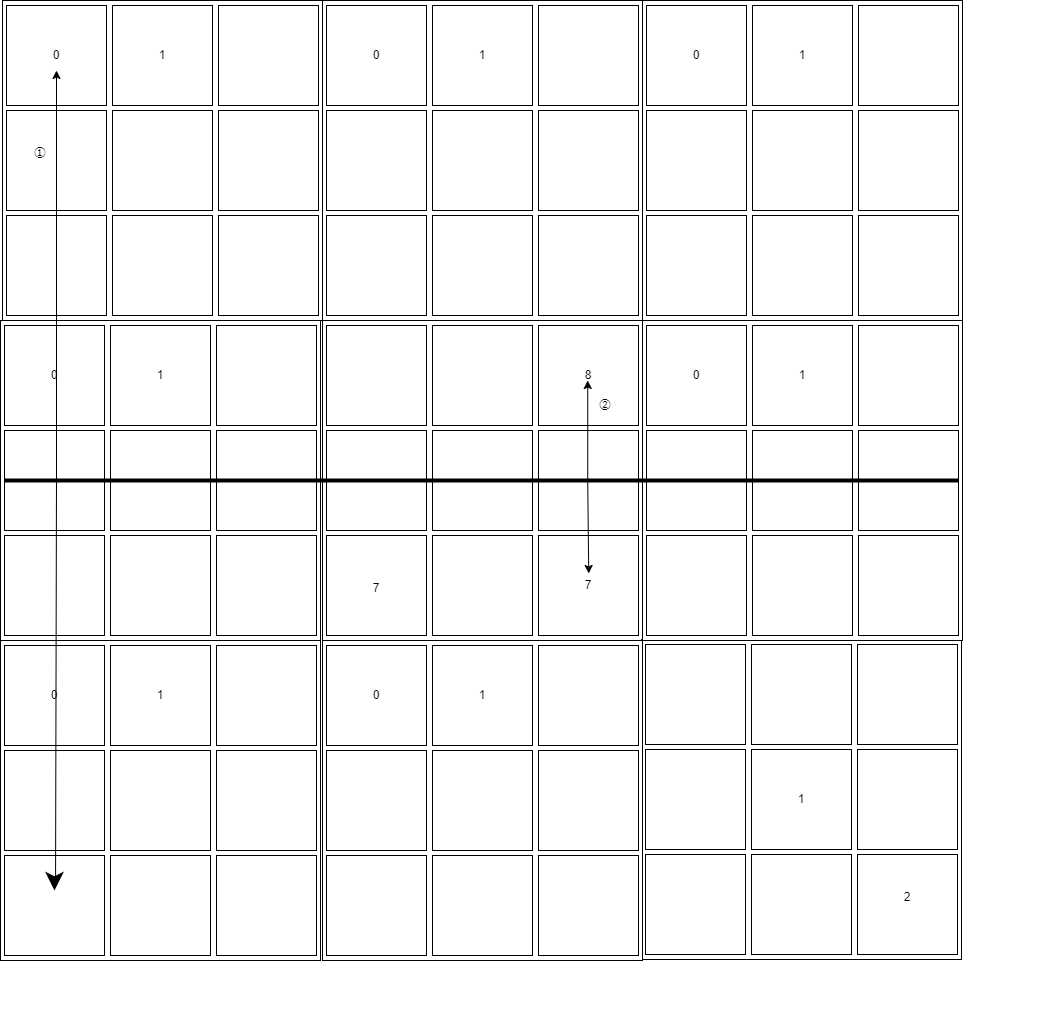

The diagram above was exported from draw.io. Its source (the exported page's mxGraphModel, read from the mxfile embedded in the PNG):
<mxGraphModel dx="2217" dy="1205" grid="0" gridSize="10" guides="1" tooltips="1" connect="1" arrows="1" fold="1" page="0" pageScale="1" pageWidth="827" pageHeight="1169" math="0" shadow="0">
  <root>
    <mxCell id="0" />
    <mxCell id="1" parent="0" />
    <mxCell id="2" value="" style="group" parent="1" vertex="1" connectable="0">
      <mxGeometry x="-30" y="38" width="399" height="368" as="geometry" />
    </mxCell>
    <mxCell id="3" value="" style="group" parent="2" vertex="1" connectable="0">
      <mxGeometry width="320" height="320" as="geometry" />
    </mxCell>
    <mxCell id="4" value="" style="rounded=0;whiteSpace=wrap;html=1;" parent="3" vertex="1">
      <mxGeometry width="320" height="320" as="geometry" />
    </mxCell>
    <mxCell id="5" value="" style="rounded=0;whiteSpace=wrap;html=1;" parent="3" vertex="1">
      <mxGeometry x="4" y="5" width="100" height="100" as="geometry" />
    </mxCell>
    <mxCell id="6" value="" style="rounded=0;whiteSpace=wrap;html=1;" parent="3" vertex="1">
      <mxGeometry x="110" y="5" width="100" height="100" as="geometry" />
    </mxCell>
    <mxCell id="7" value="" style="rounded=0;whiteSpace=wrap;html=1;" parent="3" vertex="1">
      <mxGeometry x="216" y="5" width="100" height="100" as="geometry" />
    </mxCell>
    <mxCell id="8" value="" style="rounded=0;whiteSpace=wrap;html=1;" parent="3" vertex="1">
      <mxGeometry x="4" y="110" width="100" height="100" as="geometry" />
    </mxCell>
    <mxCell id="9" value="" style="rounded=0;whiteSpace=wrap;html=1;" parent="3" vertex="1">
      <mxGeometry x="110" y="110" width="100" height="100" as="geometry" />
    </mxCell>
    <mxCell id="10" value="" style="rounded=0;whiteSpace=wrap;html=1;" parent="3" vertex="1">
      <mxGeometry x="216" y="110" width="100" height="100" as="geometry" />
    </mxCell>
    <mxCell id="11" value="" style="rounded=0;whiteSpace=wrap;html=1;" parent="3" vertex="1">
      <mxGeometry x="4" y="215" width="100" height="100" as="geometry" />
    </mxCell>
    <mxCell id="12" value="" style="rounded=0;whiteSpace=wrap;html=1;" parent="3" vertex="1">
      <mxGeometry x="110" y="215" width="100" height="100" as="geometry" />
    </mxCell>
    <mxCell id="13" value="" style="rounded=0;whiteSpace=wrap;html=1;" parent="3" vertex="1">
      <mxGeometry x="216" y="215" width="100" height="100" as="geometry" />
    </mxCell>
    <mxCell id="14" value="0" style="text;strokeColor=none;fillColor=none;html=1;align=center;verticalAlign=middle;whiteSpace=wrap;rounded=0;" parent="3" vertex="1">
      <mxGeometry x="24" y="40" width="60" height="30" as="geometry" />
    </mxCell>
    <mxCell id="15" value="1" style="text;strokeColor=none;fillColor=none;html=1;align=center;verticalAlign=middle;whiteSpace=wrap;rounded=0;" parent="3" vertex="1">
      <mxGeometry x="130" y="40" width="60" height="30" as="geometry" />
    </mxCell>
    <mxCell id="156" value="①" style="text;strokeColor=none;fillColor=none;html=1;align=center;verticalAlign=middle;whiteSpace=wrap;rounded=0;" vertex="1" parent="3">
      <mxGeometry x="8" y="138" width="60" height="30" as="geometry" />
    </mxCell>
    <mxCell id="25" value="" style="group" parent="1" vertex="1" connectable="0">
      <mxGeometry x="290" y="358" width="327" height="320" as="geometry" />
    </mxCell>
    <mxCell id="26" value="" style="rounded=0;whiteSpace=wrap;html=1;" parent="25" vertex="1">
      <mxGeometry width="320" height="320" as="geometry" />
    </mxCell>
    <mxCell id="27" value="" style="rounded=0;whiteSpace=wrap;html=1;" parent="25" vertex="1">
      <mxGeometry x="4" y="5" width="100" height="100" as="geometry" />
    </mxCell>
    <mxCell id="28" value="" style="rounded=0;whiteSpace=wrap;html=1;" parent="25" vertex="1">
      <mxGeometry x="110" y="5" width="100" height="100" as="geometry" />
    </mxCell>
    <mxCell id="29" value="" style="rounded=0;whiteSpace=wrap;html=1;" parent="25" vertex="1">
      <mxGeometry x="216" y="5" width="100" height="100" as="geometry" />
    </mxCell>
    <mxCell id="30" value="" style="rounded=0;whiteSpace=wrap;html=1;" parent="25" vertex="1">
      <mxGeometry x="4" y="110" width="100" height="100" as="geometry" />
    </mxCell>
    <mxCell id="31" value="" style="rounded=0;whiteSpace=wrap;html=1;" parent="25" vertex="1">
      <mxGeometry x="110" y="110" width="100" height="100" as="geometry" />
    </mxCell>
    <mxCell id="32" value="" style="rounded=0;whiteSpace=wrap;html=1;" parent="25" vertex="1">
      <mxGeometry x="216" y="110" width="100" height="100" as="geometry" />
    </mxCell>
    <mxCell id="33" value="" style="rounded=0;whiteSpace=wrap;html=1;" parent="25" vertex="1">
      <mxGeometry x="4" y="215" width="100" height="100" as="geometry" />
    </mxCell>
    <mxCell id="34" value="" style="rounded=0;whiteSpace=wrap;html=1;" parent="25" vertex="1">
      <mxGeometry x="110" y="215" width="100" height="100" as="geometry" />
    </mxCell>
    <mxCell id="35" value="" style="rounded=0;whiteSpace=wrap;html=1;" parent="25" vertex="1">
      <mxGeometry x="216" y="215" width="100" height="100" as="geometry" />
    </mxCell>
    <mxCell id="53" value="7" style="text;strokeColor=none;fillColor=none;html=1;align=center;verticalAlign=middle;whiteSpace=wrap;rounded=0;" parent="25" vertex="1">
      <mxGeometry x="24" y="253" width="60" height="30" as="geometry" />
    </mxCell>
    <mxCell id="54" value="8" style="text;strokeColor=none;fillColor=none;html=1;align=center;verticalAlign=middle;whiteSpace=wrap;rounded=0;" parent="25" vertex="1">
      <mxGeometry x="236" y="40" width="60" height="30" as="geometry" />
    </mxCell>
    <mxCell id="55" value="7" style="text;strokeColor=none;fillColor=none;html=1;align=center;verticalAlign=middle;whiteSpace=wrap;rounded=0;" parent="25" vertex="1">
      <mxGeometry x="236" y="250" width="60" height="30" as="geometry" />
    </mxCell>
    <mxCell id="155" value="" style="edgeStyle=none;orthogonalLoop=1;jettySize=auto;html=1;rounded=0;strokeColor=default;strokeWidth=1;endArrow=classic;endFill=1;sourcePerimeterSpacing=8;targetPerimeterSpacing=8;curved=1;entryX=0.5;entryY=0;entryDx=0;entryDy=0;" edge="1" parent="25">
      <mxGeometry width="140" relative="1" as="geometry">
        <mxPoint x="265.23" y="160" as="sourcePoint" />
        <mxPoint x="266.23" y="253" as="targetPoint" />
        <Array as="points" />
      </mxGeometry>
    </mxCell>
    <mxCell id="154" value="" style="edgeStyle=none;orthogonalLoop=1;jettySize=auto;html=1;rounded=0;strokeColor=default;strokeWidth=1;endArrow=classic;endFill=1;sourcePerimeterSpacing=8;targetPerimeterSpacing=8;curved=1;entryX=0.5;entryY=1;entryDx=0;entryDy=0;" edge="1" parent="25">
      <mxGeometry width="140" relative="1" as="geometry">
        <mxPoint x="265.23" y="160" as="sourcePoint" />
        <mxPoint x="265.23" y="60" as="targetPoint" />
        <Array as="points" />
      </mxGeometry>
    </mxCell>
    <mxCell id="157" value="②" style="text;strokeColor=none;fillColor=none;html=1;align=center;verticalAlign=middle;whiteSpace=wrap;rounded=0;" vertex="1" parent="25">
      <mxGeometry x="253" y="70" width="60" height="29" as="geometry" />
    </mxCell>
    <mxCell id="38" value="" style="group" parent="1" vertex="1" connectable="0">
      <mxGeometry x="609" y="677" width="320" height="320" as="geometry" />
    </mxCell>
    <mxCell id="39" value="" style="rounded=0;whiteSpace=wrap;html=1;" parent="38" vertex="1">
      <mxGeometry width="320" height="320" as="geometry" />
    </mxCell>
    <mxCell id="40" value="" style="rounded=0;whiteSpace=wrap;html=1;" parent="38" vertex="1">
      <mxGeometry x="4" y="5" width="100" height="100" as="geometry" />
    </mxCell>
    <mxCell id="41" value="" style="rounded=0;whiteSpace=wrap;html=1;" parent="38" vertex="1">
      <mxGeometry x="110" y="5" width="100" height="100" as="geometry" />
    </mxCell>
    <mxCell id="42" value="" style="rounded=0;whiteSpace=wrap;html=1;" parent="38" vertex="1">
      <mxGeometry x="216" y="5" width="100" height="100" as="geometry" />
    </mxCell>
    <mxCell id="43" value="" style="rounded=0;whiteSpace=wrap;html=1;" parent="38" vertex="1">
      <mxGeometry x="4" y="110" width="100" height="100" as="geometry" />
    </mxCell>
    <mxCell id="44" value="" style="rounded=0;whiteSpace=wrap;html=1;" parent="38" vertex="1">
      <mxGeometry x="110" y="110" width="100" height="100" as="geometry" />
    </mxCell>
    <mxCell id="45" value="" style="rounded=0;whiteSpace=wrap;html=1;" parent="38" vertex="1">
      <mxGeometry x="216" y="110" width="100" height="100" as="geometry" />
    </mxCell>
    <mxCell id="46" value="" style="rounded=0;whiteSpace=wrap;html=1;" parent="38" vertex="1">
      <mxGeometry x="4" y="215" width="100" height="100" as="geometry" />
    </mxCell>
    <mxCell id="47" value="" style="rounded=0;whiteSpace=wrap;html=1;" parent="38" vertex="1">
      <mxGeometry x="110" y="215" width="100" height="100" as="geometry" />
    </mxCell>
    <mxCell id="48" value="" style="rounded=0;whiteSpace=wrap;html=1;" parent="38" vertex="1">
      <mxGeometry x="216" y="215" width="100" height="100" as="geometry" />
    </mxCell>
    <mxCell id="51" value="1" style="text;strokeColor=none;fillColor=none;html=1;align=center;verticalAlign=middle;whiteSpace=wrap;rounded=0;" parent="38" vertex="1">
      <mxGeometry x="130" y="145" width="60" height="30" as="geometry" />
    </mxCell>
    <mxCell id="52" value="2" style="text;strokeColor=none;fillColor=none;html=1;align=center;verticalAlign=middle;whiteSpace=wrap;rounded=0;" parent="38" vertex="1">
      <mxGeometry x="236" y="243" width="60" height="30" as="geometry" />
    </mxCell>
    <mxCell id="65" value="" style="group" parent="1" vertex="1" connectable="0">
      <mxGeometry x="290" y="38" width="399" height="368" as="geometry" />
    </mxCell>
    <mxCell id="66" value="" style="group" parent="65" vertex="1" connectable="0">
      <mxGeometry width="320" height="320" as="geometry" />
    </mxCell>
    <mxCell id="67" value="" style="rounded=0;whiteSpace=wrap;html=1;" parent="66" vertex="1">
      <mxGeometry width="320" height="320" as="geometry" />
    </mxCell>
    <mxCell id="68" value="" style="rounded=0;whiteSpace=wrap;html=1;" parent="66" vertex="1">
      <mxGeometry x="4" y="5" width="100" height="100" as="geometry" />
    </mxCell>
    <mxCell id="69" value="" style="rounded=0;whiteSpace=wrap;html=1;" parent="66" vertex="1">
      <mxGeometry x="110" y="5" width="100" height="100" as="geometry" />
    </mxCell>
    <mxCell id="70" value="" style="rounded=0;whiteSpace=wrap;html=1;" parent="66" vertex="1">
      <mxGeometry x="216" y="5" width="100" height="100" as="geometry" />
    </mxCell>
    <mxCell id="71" value="" style="rounded=0;whiteSpace=wrap;html=1;" parent="66" vertex="1">
      <mxGeometry x="4" y="110" width="100" height="100" as="geometry" />
    </mxCell>
    <mxCell id="72" value="" style="rounded=0;whiteSpace=wrap;html=1;" parent="66" vertex="1">
      <mxGeometry x="110" y="110" width="100" height="100" as="geometry" />
    </mxCell>
    <mxCell id="73" value="" style="rounded=0;whiteSpace=wrap;html=1;" parent="66" vertex="1">
      <mxGeometry x="216" y="110" width="100" height="100" as="geometry" />
    </mxCell>
    <mxCell id="74" value="" style="rounded=0;whiteSpace=wrap;html=1;" parent="66" vertex="1">
      <mxGeometry x="4" y="215" width="100" height="100" as="geometry" />
    </mxCell>
    <mxCell id="75" value="" style="rounded=0;whiteSpace=wrap;html=1;" parent="66" vertex="1">
      <mxGeometry x="110" y="215" width="100" height="100" as="geometry" />
    </mxCell>
    <mxCell id="76" value="" style="rounded=0;whiteSpace=wrap;html=1;" parent="66" vertex="1">
      <mxGeometry x="216" y="215" width="100" height="100" as="geometry" />
    </mxCell>
    <mxCell id="77" value="0" style="text;strokeColor=none;fillColor=none;html=1;align=center;verticalAlign=middle;whiteSpace=wrap;rounded=0;" parent="66" vertex="1">
      <mxGeometry x="24" y="40" width="60" height="30" as="geometry" />
    </mxCell>
    <mxCell id="78" value="1" style="text;strokeColor=none;fillColor=none;html=1;align=center;verticalAlign=middle;whiteSpace=wrap;rounded=0;" parent="66" vertex="1">
      <mxGeometry x="130" y="40" width="60" height="30" as="geometry" />
    </mxCell>
    <mxCell id="79" value="" style="group" parent="1" vertex="1" connectable="0">
      <mxGeometry x="610" y="38" width="399" height="368" as="geometry" />
    </mxCell>
    <mxCell id="80" value="" style="group" parent="79" vertex="1" connectable="0">
      <mxGeometry width="320" height="320" as="geometry" />
    </mxCell>
    <mxCell id="81" value="" style="rounded=0;whiteSpace=wrap;html=1;" parent="80" vertex="1">
      <mxGeometry width="320" height="320" as="geometry" />
    </mxCell>
    <mxCell id="82" value="" style="rounded=0;whiteSpace=wrap;html=1;" parent="80" vertex="1">
      <mxGeometry x="4" y="5" width="100" height="100" as="geometry" />
    </mxCell>
    <mxCell id="83" value="" style="rounded=0;whiteSpace=wrap;html=1;" parent="80" vertex="1">
      <mxGeometry x="110" y="5" width="100" height="100" as="geometry" />
    </mxCell>
    <mxCell id="84" value="" style="rounded=0;whiteSpace=wrap;html=1;" parent="80" vertex="1">
      <mxGeometry x="216" y="5" width="100" height="100" as="geometry" />
    </mxCell>
    <mxCell id="85" value="" style="rounded=0;whiteSpace=wrap;html=1;" parent="80" vertex="1">
      <mxGeometry x="4" y="110" width="100" height="100" as="geometry" />
    </mxCell>
    <mxCell id="86" value="" style="rounded=0;whiteSpace=wrap;html=1;" parent="80" vertex="1">
      <mxGeometry x="110" y="110" width="100" height="100" as="geometry" />
    </mxCell>
    <mxCell id="87" value="" style="rounded=0;whiteSpace=wrap;html=1;" parent="80" vertex="1">
      <mxGeometry x="216" y="110" width="100" height="100" as="geometry" />
    </mxCell>
    <mxCell id="88" value="" style="rounded=0;whiteSpace=wrap;html=1;" parent="80" vertex="1">
      <mxGeometry x="4" y="215" width="100" height="100" as="geometry" />
    </mxCell>
    <mxCell id="89" value="" style="rounded=0;whiteSpace=wrap;html=1;" parent="80" vertex="1">
      <mxGeometry x="110" y="215" width="100" height="100" as="geometry" />
    </mxCell>
    <mxCell id="90" value="" style="rounded=0;whiteSpace=wrap;html=1;" parent="80" vertex="1">
      <mxGeometry x="216" y="215" width="100" height="100" as="geometry" />
    </mxCell>
    <mxCell id="91" value="0" style="text;strokeColor=none;fillColor=none;html=1;align=center;verticalAlign=middle;whiteSpace=wrap;rounded=0;" parent="80" vertex="1">
      <mxGeometry x="24" y="40" width="60" height="30" as="geometry" />
    </mxCell>
    <mxCell id="92" value="1" style="text;strokeColor=none;fillColor=none;html=1;align=center;verticalAlign=middle;whiteSpace=wrap;rounded=0;" parent="80" vertex="1">
      <mxGeometry x="130" y="40" width="60" height="30" as="geometry" />
    </mxCell>
    <mxCell id="93" value="" style="group" parent="1" vertex="1" connectable="0">
      <mxGeometry x="610" y="358" width="399" height="368" as="geometry" />
    </mxCell>
    <mxCell id="94" value="" style="group" parent="93" vertex="1" connectable="0">
      <mxGeometry width="320" height="320" as="geometry" />
    </mxCell>
    <mxCell id="95" value="" style="rounded=0;whiteSpace=wrap;html=1;" parent="94" vertex="1">
      <mxGeometry width="320" height="320" as="geometry" />
    </mxCell>
    <mxCell id="96" value="" style="rounded=0;whiteSpace=wrap;html=1;" parent="94" vertex="1">
      <mxGeometry x="4" y="5" width="100" height="100" as="geometry" />
    </mxCell>
    <mxCell id="97" value="" style="rounded=0;whiteSpace=wrap;html=1;" parent="94" vertex="1">
      <mxGeometry x="110" y="5" width="100" height="100" as="geometry" />
    </mxCell>
    <mxCell id="98" value="" style="rounded=0;whiteSpace=wrap;html=1;" parent="94" vertex="1">
      <mxGeometry x="216" y="5" width="100" height="100" as="geometry" />
    </mxCell>
    <mxCell id="99" value="" style="rounded=0;whiteSpace=wrap;html=1;" parent="94" vertex="1">
      <mxGeometry x="4" y="110" width="100" height="100" as="geometry" />
    </mxCell>
    <mxCell id="100" value="" style="rounded=0;whiteSpace=wrap;html=1;" parent="94" vertex="1">
      <mxGeometry x="110" y="110" width="100" height="100" as="geometry" />
    </mxCell>
    <mxCell id="101" value="" style="rounded=0;whiteSpace=wrap;html=1;" parent="94" vertex="1">
      <mxGeometry x="216" y="110" width="100" height="100" as="geometry" />
    </mxCell>
    <mxCell id="102" value="" style="rounded=0;whiteSpace=wrap;html=1;" parent="94" vertex="1">
      <mxGeometry x="4" y="215" width="100" height="100" as="geometry" />
    </mxCell>
    <mxCell id="103" value="" style="rounded=0;whiteSpace=wrap;html=1;" parent="94" vertex="1">
      <mxGeometry x="110" y="215" width="100" height="100" as="geometry" />
    </mxCell>
    <mxCell id="104" value="" style="rounded=0;whiteSpace=wrap;html=1;" parent="94" vertex="1">
      <mxGeometry x="216" y="215" width="100" height="100" as="geometry" />
    </mxCell>
    <mxCell id="105" value="0" style="text;strokeColor=none;fillColor=none;html=1;align=center;verticalAlign=middle;whiteSpace=wrap;rounded=0;" parent="94" vertex="1">
      <mxGeometry x="24" y="40" width="60" height="30" as="geometry" />
    </mxCell>
    <mxCell id="106" value="1" style="text;strokeColor=none;fillColor=none;html=1;align=center;verticalAlign=middle;whiteSpace=wrap;rounded=0;" parent="94" vertex="1">
      <mxGeometry x="130" y="40" width="60" height="30" as="geometry" />
    </mxCell>
    <mxCell id="107" value="" style="group" parent="1" vertex="1" connectable="0">
      <mxGeometry x="290" y="678" width="399" height="368" as="geometry" />
    </mxCell>
    <mxCell id="108" value="" style="group" parent="107" vertex="1" connectable="0">
      <mxGeometry width="320" height="320" as="geometry" />
    </mxCell>
    <mxCell id="109" value="" style="rounded=0;whiteSpace=wrap;html=1;" parent="108" vertex="1">
      <mxGeometry width="320" height="320" as="geometry" />
    </mxCell>
    <mxCell id="110" value="" style="rounded=0;whiteSpace=wrap;html=1;" parent="108" vertex="1">
      <mxGeometry x="4" y="5" width="100" height="100" as="geometry" />
    </mxCell>
    <mxCell id="111" value="" style="rounded=0;whiteSpace=wrap;html=1;" parent="108" vertex="1">
      <mxGeometry x="110" y="5" width="100" height="100" as="geometry" />
    </mxCell>
    <mxCell id="112" value="" style="rounded=0;whiteSpace=wrap;html=1;" parent="108" vertex="1">
      <mxGeometry x="216" y="5" width="100" height="100" as="geometry" />
    </mxCell>
    <mxCell id="113" value="" style="rounded=0;whiteSpace=wrap;html=1;" parent="108" vertex="1">
      <mxGeometry x="4" y="110" width="100" height="100" as="geometry" />
    </mxCell>
    <mxCell id="114" value="" style="rounded=0;whiteSpace=wrap;html=1;" parent="108" vertex="1">
      <mxGeometry x="110" y="110" width="100" height="100" as="geometry" />
    </mxCell>
    <mxCell id="115" value="" style="rounded=0;whiteSpace=wrap;html=1;" parent="108" vertex="1">
      <mxGeometry x="216" y="110" width="100" height="100" as="geometry" />
    </mxCell>
    <mxCell id="116" value="" style="rounded=0;whiteSpace=wrap;html=1;" parent="108" vertex="1">
      <mxGeometry x="4" y="215" width="100" height="100" as="geometry" />
    </mxCell>
    <mxCell id="117" value="" style="rounded=0;whiteSpace=wrap;html=1;" parent="108" vertex="1">
      <mxGeometry x="110" y="215" width="100" height="100" as="geometry" />
    </mxCell>
    <mxCell id="118" value="" style="rounded=0;whiteSpace=wrap;html=1;" parent="108" vertex="1">
      <mxGeometry x="216" y="215" width="100" height="100" as="geometry" />
    </mxCell>
    <mxCell id="119" value="0" style="text;strokeColor=none;fillColor=none;html=1;align=center;verticalAlign=middle;whiteSpace=wrap;rounded=0;" parent="108" vertex="1">
      <mxGeometry x="24" y="40" width="60" height="30" as="geometry" />
    </mxCell>
    <mxCell id="120" value="1" style="text;strokeColor=none;fillColor=none;html=1;align=center;verticalAlign=middle;whiteSpace=wrap;rounded=0;" parent="108" vertex="1">
      <mxGeometry x="130" y="40" width="60" height="30" as="geometry" />
    </mxCell>
    <mxCell id="121" value="" style="group" parent="1" vertex="1" connectable="0">
      <mxGeometry x="-32" y="678" width="399" height="368" as="geometry" />
    </mxCell>
    <mxCell id="122" value="" style="group" parent="121" vertex="1" connectable="0">
      <mxGeometry width="320" height="320" as="geometry" />
    </mxCell>
    <mxCell id="123" value="" style="rounded=0;whiteSpace=wrap;html=1;" parent="122" vertex="1">
      <mxGeometry width="320" height="320" as="geometry" />
    </mxCell>
    <mxCell id="124" value="" style="rounded=0;whiteSpace=wrap;html=1;" parent="122" vertex="1">
      <mxGeometry x="4" y="5" width="100" height="100" as="geometry" />
    </mxCell>
    <mxCell id="125" value="" style="rounded=0;whiteSpace=wrap;html=1;" parent="122" vertex="1">
      <mxGeometry x="110" y="5" width="100" height="100" as="geometry" />
    </mxCell>
    <mxCell id="126" value="" style="rounded=0;whiteSpace=wrap;html=1;" parent="122" vertex="1">
      <mxGeometry x="216" y="5" width="100" height="100" as="geometry" />
    </mxCell>
    <mxCell id="127" value="" style="rounded=0;whiteSpace=wrap;html=1;" parent="122" vertex="1">
      <mxGeometry x="4" y="110" width="100" height="100" as="geometry" />
    </mxCell>
    <mxCell id="128" value="" style="rounded=0;whiteSpace=wrap;html=1;" parent="122" vertex="1">
      <mxGeometry x="110" y="110" width="100" height="100" as="geometry" />
    </mxCell>
    <mxCell id="129" value="" style="rounded=0;whiteSpace=wrap;html=1;" parent="122" vertex="1">
      <mxGeometry x="216" y="110" width="100" height="100" as="geometry" />
    </mxCell>
    <mxCell id="130" value="" style="rounded=0;whiteSpace=wrap;html=1;" parent="122" vertex="1">
      <mxGeometry x="4" y="215" width="100" height="100" as="geometry" />
    </mxCell>
    <mxCell id="131" value="" style="rounded=0;whiteSpace=wrap;html=1;" parent="122" vertex="1">
      <mxGeometry x="110" y="215" width="100" height="100" as="geometry" />
    </mxCell>
    <mxCell id="132" value="" style="rounded=0;whiteSpace=wrap;html=1;" parent="122" vertex="1">
      <mxGeometry x="216" y="215" width="100" height="100" as="geometry" />
    </mxCell>
    <mxCell id="133" value="0" style="text;strokeColor=none;fillColor=none;html=1;align=center;verticalAlign=middle;whiteSpace=wrap;rounded=0;" parent="122" vertex="1">
      <mxGeometry x="24" y="40" width="60" height="30" as="geometry" />
    </mxCell>
    <mxCell id="134" value="1" style="text;strokeColor=none;fillColor=none;html=1;align=center;verticalAlign=middle;whiteSpace=wrap;rounded=0;" parent="122" vertex="1">
      <mxGeometry x="130" y="40" width="60" height="30" as="geometry" />
    </mxCell>
    <mxCell id="153" style="edgeStyle=none;curved=1;rounded=0;orthogonalLoop=1;jettySize=auto;html=1;entryX=0.5;entryY=0;entryDx=0;entryDy=0;strokeColor=default;strokeWidth=4;endArrow=classic;endFill=1;sourcePerimeterSpacing=8;targetPerimeterSpacing=8;" edge="1" parent="122">
      <mxGeometry relative="1" as="geometry">
        <mxPoint x="54" y="242" as="sourcePoint" />
        <mxPoint x="54" y="250" as="targetPoint" />
      </mxGeometry>
    </mxCell>
    <mxCell id="135" value="" style="group" parent="1" vertex="1" connectable="0">
      <mxGeometry x="-32" y="358" width="399" height="368" as="geometry" />
    </mxCell>
    <mxCell id="136" value="" style="group" parent="135" vertex="1" connectable="0">
      <mxGeometry width="320" height="320" as="geometry" />
    </mxCell>
    <mxCell id="137" value="" style="rounded=0;whiteSpace=wrap;html=1;" parent="136" vertex="1">
      <mxGeometry width="320" height="320" as="geometry" />
    </mxCell>
    <mxCell id="138" value="" style="rounded=0;whiteSpace=wrap;html=1;" parent="136" vertex="1">
      <mxGeometry x="4" y="5" width="100" height="100" as="geometry" />
    </mxCell>
    <mxCell id="139" value="" style="rounded=0;whiteSpace=wrap;html=1;" parent="136" vertex="1">
      <mxGeometry x="110" y="5" width="100" height="100" as="geometry" />
    </mxCell>
    <mxCell id="140" value="" style="rounded=0;whiteSpace=wrap;html=1;" parent="136" vertex="1">
      <mxGeometry x="216" y="5" width="100" height="100" as="geometry" />
    </mxCell>
    <mxCell id="141" value="" style="rounded=0;whiteSpace=wrap;html=1;" parent="136" vertex="1">
      <mxGeometry x="4" y="110" width="100" height="100" as="geometry" />
    </mxCell>
    <mxCell id="142" value="" style="rounded=0;whiteSpace=wrap;html=1;" parent="136" vertex="1">
      <mxGeometry x="110" y="110" width="100" height="100" as="geometry" />
    </mxCell>
    <mxCell id="143" value="" style="rounded=0;whiteSpace=wrap;html=1;" parent="136" vertex="1">
      <mxGeometry x="216" y="110" width="100" height="100" as="geometry" />
    </mxCell>
    <mxCell id="144" value="" style="rounded=0;whiteSpace=wrap;html=1;" parent="136" vertex="1">
      <mxGeometry x="4" y="215" width="100" height="100" as="geometry" />
    </mxCell>
    <mxCell id="145" value="" style="rounded=0;whiteSpace=wrap;html=1;" parent="136" vertex="1">
      <mxGeometry x="110" y="215" width="100" height="100" as="geometry" />
    </mxCell>
    <mxCell id="146" value="" style="rounded=0;whiteSpace=wrap;html=1;" parent="136" vertex="1">
      <mxGeometry x="216" y="215" width="100" height="100" as="geometry" />
    </mxCell>
    <mxCell id="147" value="0" style="text;strokeColor=none;fillColor=none;html=1;align=center;verticalAlign=middle;whiteSpace=wrap;rounded=0;" parent="136" vertex="1">
      <mxGeometry x="24" y="40" width="60" height="30" as="geometry" />
    </mxCell>
    <mxCell id="148" value="1" style="text;strokeColor=none;fillColor=none;html=1;align=center;verticalAlign=middle;whiteSpace=wrap;rounded=0;" parent="136" vertex="1">
      <mxGeometry x="130" y="40" width="60" height="30" as="geometry" />
    </mxCell>
    <mxCell id="149" value="" style="edgeStyle=none;orthogonalLoop=1;jettySize=auto;html=1;rounded=0;endArrow=none;sourcePerimeterSpacing=8;targetPerimeterSpacing=8;curved=1;exitX=0;exitY=0.5;exitDx=0;exitDy=0;entryX=1;entryY=0.5;entryDx=0;entryDy=0;strokeWidth=4;strokeColor=default;endFill=0;" edge="1" parent="1" source="141" target="101">
      <mxGeometry width="140" relative="1" as="geometry">
        <mxPoint x="657" y="576" as="sourcePoint" />
        <mxPoint x="797" y="576" as="targetPoint" />
        <Array as="points" />
      </mxGeometry>
    </mxCell>
    <mxCell id="150" value="" style="edgeStyle=none;orthogonalLoop=1;jettySize=auto;html=1;rounded=0;strokeColor=default;strokeWidth=1;endArrow=classic;endFill=1;sourcePerimeterSpacing=8;targetPerimeterSpacing=8;curved=1;entryX=0.5;entryY=1;entryDx=0;entryDy=0;" edge="1" parent="1" target="14">
      <mxGeometry width="140" relative="1" as="geometry">
        <mxPoint x="24" y="518" as="sourcePoint" />
        <mxPoint x="434" y="579" as="targetPoint" />
        <Array as="points" />
      </mxGeometry>
    </mxCell>
    <mxCell id="151" value="" style="edgeStyle=none;orthogonalLoop=1;jettySize=auto;html=1;rounded=0;strokeColor=default;strokeWidth=1;endArrow=none;endFill=0;sourcePerimeterSpacing=8;targetPerimeterSpacing=8;curved=1;" edge="1" parent="1">
      <mxGeometry width="140" relative="1" as="geometry">
        <mxPoint x="24" y="511" as="sourcePoint" />
        <mxPoint x="23.053240740740762" y="920" as="targetPoint" />
        <Array as="points" />
      </mxGeometry>
    </mxCell>
  </root>
</mxGraphModel>